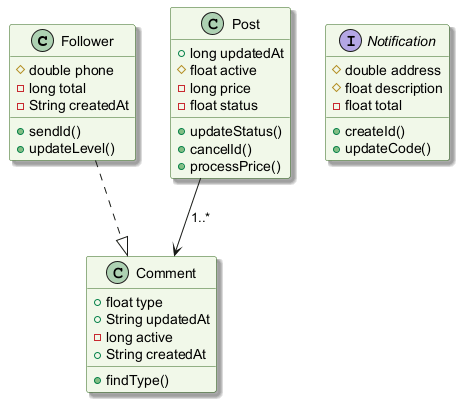

The diagram above was rendered by PlantUML. Its source (embedded in the PNG):
@startuml
skinparam backgroundColor #FFFFFF
skinparam classBackgroundColor #F1F8E9
skinparam classBorderColor #33691E
skinparam shadowing true
class Follower {
  #double phone
  -long total
  -String createdAt
  +sendId()
  +updateLevel()
}
interface Notification {
  #double address
  #float description
  -float total
  +createId()
  +updateCode()
}
class Post {
  +long updatedAt
  #float active
  -long price
  -float status
  +updateStatus()
  +cancelId()
  +processPrice()
}
class Comment {
  +float type
  +String updatedAt
  -long active
  +String createdAt
  +findType()
}
Follower ..|> Comment
Post --> Comment : "1..*"
@enduml